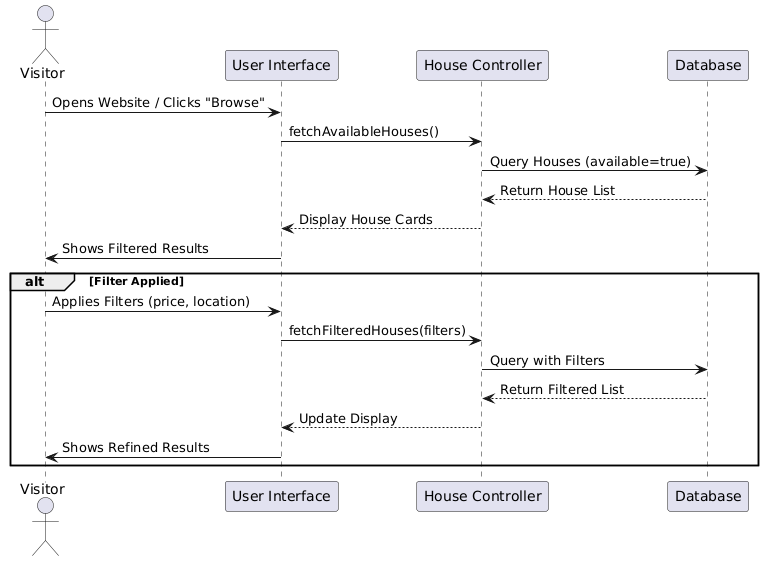

The diagram above was rendered by PlantUML. Its source (embedded in the PNG):
@startuml
actor Visitor as visitor
participant "User Interface" as ui
participant "House Controller" as controller
participant "Database" as db

visitor -> ui : Opens Website / Clicks "Browse"
ui -> controller : fetchAvailableHouses()
controller -> db : Query Houses (available=true)
db --> controller : Return House List
controller --> ui : Display House Cards
ui -> visitor : Shows Filtered Results

alt Filter Applied
  visitor -> ui : Applies Filters (price, location)
  ui -> controller : fetchFilteredHouses(filters)
  controller -> db : Query with Filters
  db --> controller : Return Filtered List
  controller --> ui : Update Display
  ui -> visitor : Shows Refined Results
end
@enduml